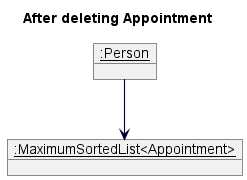

The diagram above was rendered by PlantUML. Its source (embedded in the PNG):
@startuml
skinparam arrowThickness 1.1
skinparam arrowColor #000123
skinparam classBackgroundColor MODEL_COLOR
skinparam classAttributeIconSize 0
show fields

title After deleting Appointment

object "__:Person__" as person {
}

object "__:MaximumSortedList<Appointment>__" as appointmentList {
}

person --> appointmentList

@enduml